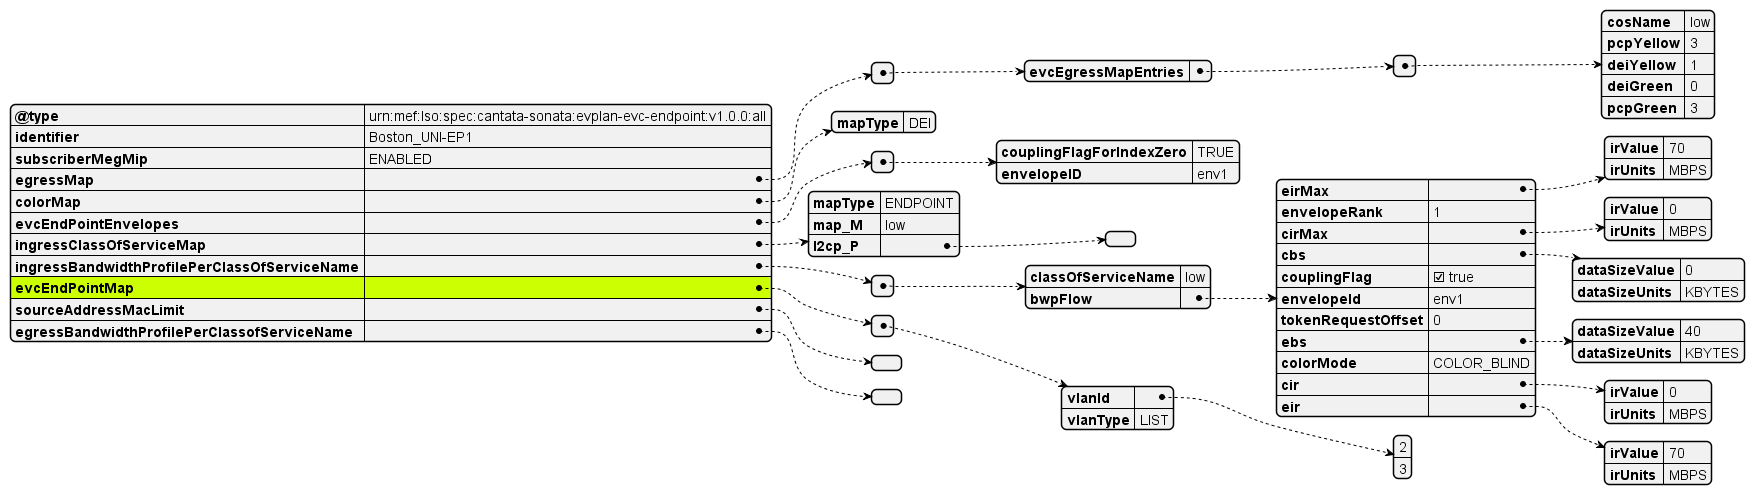

The diagram above was rendered by PlantUML. Its source (embedded in the PNG):
@startjson
#highlight "evcEndPointMap"
{
          "@type": "urn:mef:lso:spec:cantata-sonata:evplan-evc-endpoint:v1.0.0:all",
          "identifier": "Boston_UNI-EP1",
          "subscriberMegMip": "ENABLED",
          "egressMap": [
            {
              "evcEgressMapEntries": [
                {
                  "cosName": "low",
                  "pcpYellow": 3,
                  "deiYellow": 1,
                  "deiGreen": 0,
                  "pcpGreen": 3
                }
              ]
            }
          ],
          "colorMap": {
            "mapType": "DEI"
          },
          "evcEndPointEnvelopes": [
            {
              "couplingFlagForIndexZero": "TRUE",
              "envelopeID": "env1"
            }
          ],
          "ingressClassOfServiceMap": {
            "mapType": "ENDPOINT",
            "map_M": "low",
            "l2cp_P": []
          },
          "ingressBandwidthProfilePerClassOfServiceName": [
            {
              "classOfServiceName": "low",
              "bwpFlow": {
                "eirMax": {
                  "irValue": 70,
                  "irUnits": "MBPS"
                },
                "envelopeRank": 1,
                "cirMax": {
                  "irValue": 0,
                  "irUnits": "MBPS"
                },
                "cbs": {
                  "dataSizeValue": 0,
                  "dataSizeUnits": "KBYTES"
                },
                "couplingFlag": true,
                "envelopeId": "env1",
                "tokenRequestOffset": 0,
                "ebs": {
                  "dataSizeValue": 40,
                  "dataSizeUnits": "KBYTES"
                },
                "colorMode": "COLOR_BLIND",
                "cir": {
                  "irValue": 0,
                  "irUnits": "MBPS"
                },
                "eir": {
                  "irValue": 70,
                  "irUnits": "MBPS"
                }
              }
            }
          ],
          "evcEndPointMap": [
            {
              "vlanId": [2, 3],
              "vlanType": "LIST"
            }
          ],
          "sourceAddressMacLimit": [],
          "egressBandwidthProfilePerClassofServiceName": []
        }
@endjson